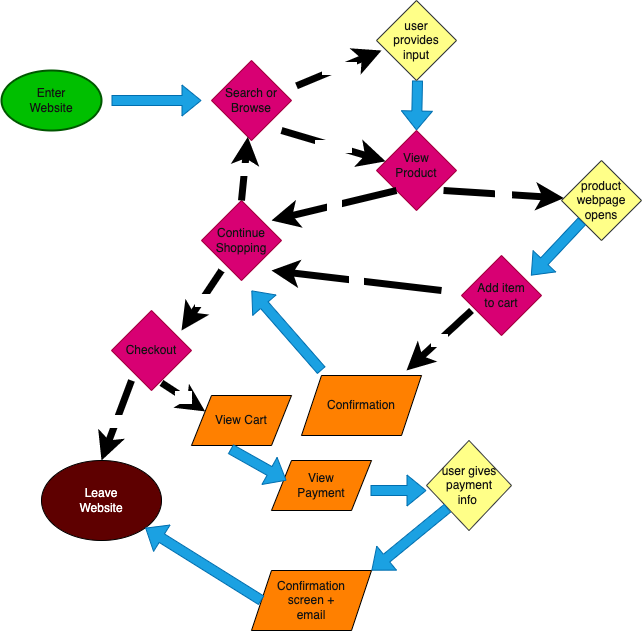

The diagram above was exported from draw.io. Its source (the exported page's mxGraphModel, read from the mxfile embedded in the PNG):
<mxGraphModel dx="1425" dy="549" grid="1" gridSize="10" guides="1" tooltips="1" connect="1" arrows="1" fold="1" page="1" pageScale="1" pageWidth="850" pageHeight="1100" math="0" shadow="0">
  <root>
    <mxCell id="0" />
    <mxCell id="1" parent="0" />
    <mxCell id="2" value="" style="strokeWidth=2;html=1;shape=mxgraph.flowchart.start_1;whiteSpace=wrap;fillColor=#00BF00;fontColor=#ffffff;strokeColor=#005700;" vertex="1" parent="1">
      <mxGeometry y="270" width="100" height="60" as="geometry" />
    </mxCell>
    <mxCell id="3" value="" style="shape=flexArrow;endArrow=classic;html=1;fillColor=#1ba1e2;strokeColor=#006EAF;" edge="1" parent="1">
      <mxGeometry width="50" height="50" relative="1" as="geometry">
        <mxPoint x="110" y="300" as="sourcePoint" />
        <mxPoint x="200" y="300" as="targetPoint" />
      </mxGeometry>
    </mxCell>
    <mxCell id="6" value="" style="rhombus;whiteSpace=wrap;html=1;fillColor=#d80073;fontColor=#ffffff;strokeColor=#A50040;" vertex="1" parent="1">
      <mxGeometry x="210" y="260" width="80" height="80" as="geometry" />
    </mxCell>
    <mxCell id="8" value="Enter Website" style="text;html=1;align=center;verticalAlign=middle;whiteSpace=wrap;rounded=0;fontColor=#121212;" vertex="1" parent="1">
      <mxGeometry x="20" y="285" width="60" height="30" as="geometry" />
    </mxCell>
    <mxCell id="9" value="Search or Browse" style="text;html=1;strokeColor=none;fillColor=none;align=center;verticalAlign=middle;whiteSpace=wrap;rounded=0;fontColor=#121212;" vertex="1" parent="1">
      <mxGeometry x="220" y="285" width="60" height="30" as="geometry" />
    </mxCell>
    <mxCell id="12" value="" style="shape=flexArrow;endArrow=classic;html=1;fillColor=#1ba1e2;strokeColor=#006EAF;exitX=0.425;exitY=1;exitDx=0;exitDy=0;exitPerimeter=0;entryX=0.5;entryY=0;entryDx=0;entryDy=0;" edge="1" parent="1" target="13">
      <mxGeometry width="50" height="50" relative="1" as="geometry">
        <mxPoint x="416" y="280" as="sourcePoint" />
        <mxPoint x="416" y="320" as="targetPoint" />
      </mxGeometry>
    </mxCell>
    <mxCell id="13" value="" style="rhombus;whiteSpace=wrap;html=1;fillColor=#d80073;fontColor=#ffffff;strokeColor=#A50040;" vertex="1" parent="1">
      <mxGeometry x="375" y="330" width="80" height="80" as="geometry" />
    </mxCell>
    <mxCell id="14" value="View Product" style="text;html=1;strokeColor=none;fillColor=none;align=center;verticalAlign=middle;whiteSpace=wrap;rounded=0;fontColor=#121212;" vertex="1" parent="1">
      <mxGeometry x="385" y="350" width="60" height="30" as="geometry" />
    </mxCell>
    <mxCell id="15" value="" style="rhombus;whiteSpace=wrap;html=1;fillColor=#d80073;fontColor=#ffffff;strokeColor=#A50040;" vertex="1" parent="1">
      <mxGeometry x="200" y="400" width="80" height="80" as="geometry" />
    </mxCell>
    <mxCell id="16" value="Continue Shopping" style="text;html=1;strokeColor=none;fillColor=none;align=center;verticalAlign=middle;whiteSpace=wrap;rounded=0;fontColor=#121212;" vertex="1" parent="1">
      <mxGeometry x="210" y="425" width="60" height="30" as="geometry" />
    </mxCell>
    <mxCell id="25" value="" style="endArrow=classic;html=1;fontColor=#121212;strokeWidth=7;exitX=0;exitY=1;exitDx=0;exitDy=0;" edge="1" parent="1" source="13">
      <mxGeometry relative="1" as="geometry">
        <mxPoint x="290" y="400" as="sourcePoint" />
        <mxPoint x="270" y="420" as="targetPoint" />
      </mxGeometry>
    </mxCell>
    <mxCell id="26" value="No" style="edgeLabel;resizable=0;html=1;align=center;verticalAlign=middle;fontColor=#FFFFFF;fillColor=#FF8000;opacity=50;" connectable="0" vertex="1" parent="25">
      <mxGeometry relative="1" as="geometry" />
    </mxCell>
    <mxCell id="27" value="" style="endArrow=classic;html=1;fontColor=#121212;strokeWidth=7;exitX=0.838;exitY=0.75;exitDx=0;exitDy=0;exitPerimeter=0;" edge="1" parent="1" source="13" target="54">
      <mxGeometry relative="1" as="geometry">
        <mxPoint x="405" y="430" as="sourcePoint" />
        <mxPoint x="470" y="470" as="targetPoint" />
      </mxGeometry>
    </mxCell>
    <mxCell id="28" value="Yes" style="edgeLabel;resizable=0;html=1;align=center;verticalAlign=middle;fontColor=#FFFFFF;fillColor=#FF8000;opacity=50;" connectable="0" vertex="1" parent="27">
      <mxGeometry relative="1" as="geometry" />
    </mxCell>
    <mxCell id="30" value="" style="shape=parallelogram;perimeter=parallelogramPerimeter;whiteSpace=wrap;html=1;fixedSize=1;fontColor=#121212;fillColor=#FF8000;" vertex="1" parent="1">
      <mxGeometry x="300" y="575" width="120" height="60" as="geometry" />
    </mxCell>
    <mxCell id="31" value="Confirmation&lt;br&gt;" style="text;html=1;strokeColor=none;fillColor=none;align=center;verticalAlign=middle;whiteSpace=wrap;rounded=0;fontColor=#121212;" vertex="1" parent="1">
      <mxGeometry x="330" y="590" width="60" height="30" as="geometry" />
    </mxCell>
    <mxCell id="34" value="" style="rhombus;whiteSpace=wrap;html=1;fillColor=#ffff88;strokeColor=#36393d;" vertex="1" parent="1">
      <mxGeometry x="375" y="200" width="80" height="80" as="geometry" />
    </mxCell>
    <mxCell id="39" value="" style="endArrow=classic;html=1;fontColor=#121212;strokeWidth=7;entryX=0.063;entryY=0.625;entryDx=0;entryDy=0;entryPerimeter=0;" edge="1" parent="1" target="34">
      <mxGeometry relative="1" as="geometry">
        <mxPoint x="295" y="285.38" as="sourcePoint" />
        <mxPoint x="345.00076923076927" y="194.61076923076928" as="targetPoint" />
      </mxGeometry>
    </mxCell>
    <mxCell id="40" value="Search" style="edgeLabel;resizable=0;html=1;align=center;verticalAlign=middle;fontColor=#FFFFFF;fillColor=#FF8000;opacity=50;" connectable="0" vertex="1" parent="39">
      <mxGeometry relative="1" as="geometry" />
    </mxCell>
    <mxCell id="41" value="" style="endArrow=classic;html=1;fontColor=#121212;strokeWidth=7;" edge="1" parent="1" target="13">
      <mxGeometry relative="1" as="geometry">
        <mxPoint x="280" y="330" as="sourcePoint" />
        <mxPoint x="365.03999999999996" y="294.62" as="targetPoint" />
      </mxGeometry>
    </mxCell>
    <mxCell id="42" value="Browse" style="edgeLabel;resizable=0;html=1;align=center;verticalAlign=middle;fontColor=#FFFFFF;fillColor=#FF8000;opacity=50;" connectable="0" vertex="1" parent="41">
      <mxGeometry relative="1" as="geometry" />
    </mxCell>
    <mxCell id="47" value="" style="rhombus;whiteSpace=wrap;html=1;fillColor=#d80073;fontColor=#ffffff;strokeColor=#A50040;" vertex="1" parent="1">
      <mxGeometry x="460" y="455" width="80" height="80" as="geometry" />
    </mxCell>
    <mxCell id="48" value="Add item to cart" style="text;html=1;strokeColor=none;fillColor=none;align=center;verticalAlign=middle;whiteSpace=wrap;rounded=0;fontColor=#121212;" vertex="1" parent="1">
      <mxGeometry x="470" y="480" width="60" height="30" as="geometry" />
    </mxCell>
    <mxCell id="49" value="" style="endArrow=classic;html=1;fontColor=#121212;strokeWidth=7;exitX=0;exitY=1;exitDx=0;exitDy=0;" edge="1" parent="1" source="48">
      <mxGeometry relative="1" as="geometry">
        <mxPoint x="350" y="510" as="sourcePoint" />
        <mxPoint x="405" y="570" as="targetPoint" />
      </mxGeometry>
    </mxCell>
    <mxCell id="50" value="Yes" style="edgeLabel;resizable=0;html=1;align=center;verticalAlign=middle;fontColor=#FFFFFF;fillColor=#FF8000;opacity=50;" connectable="0" vertex="1" parent="49">
      <mxGeometry relative="1" as="geometry" />
    </mxCell>
    <mxCell id="51" value="" style="endArrow=classic;html=1;fontColor=#121212;strokeWidth=7;" edge="1" parent="1">
      <mxGeometry relative="1" as="geometry">
        <mxPoint x="440" y="490" as="sourcePoint" />
        <mxPoint x="270" y="470" as="targetPoint" />
      </mxGeometry>
    </mxCell>
    <mxCell id="52" value="No" style="edgeLabel;resizable=0;html=1;align=center;verticalAlign=middle;fontColor=#FFFFFF;fillColor=#FF8000;opacity=50;" connectable="0" vertex="1" parent="51">
      <mxGeometry relative="1" as="geometry" />
    </mxCell>
    <mxCell id="53" value="user provides input" style="text;html=1;align=center;verticalAlign=middle;whiteSpace=wrap;rounded=0;fontColor=#121212;" vertex="1" parent="1">
      <mxGeometry x="385" y="225" width="60" height="30" as="geometry" />
    </mxCell>
    <mxCell id="54" value="" style="rhombus;whiteSpace=wrap;html=1;fillColor=#ffff88;strokeColor=#36393d;" vertex="1" parent="1">
      <mxGeometry x="560" y="360" width="80" height="80" as="geometry" />
    </mxCell>
    <mxCell id="56" value="product webpage opens" style="text;html=1;align=center;verticalAlign=middle;whiteSpace=wrap;rounded=0;fontColor=#121212;" vertex="1" parent="1">
      <mxGeometry x="570" y="385" width="60" height="30" as="geometry" />
    </mxCell>
    <mxCell id="57" value="" style="shape=flexArrow;endArrow=classic;html=1;fillColor=#1ba1e2;strokeColor=#006EAF;entryX=0.5;entryY=0;entryDx=0;entryDy=0;" edge="1" parent="1" source="54">
      <mxGeometry width="50" height="50" relative="1" as="geometry">
        <mxPoint x="530.5" y="425" as="sourcePoint" />
        <mxPoint x="529.5" y="475" as="targetPoint" />
      </mxGeometry>
    </mxCell>
    <mxCell id="58" value="" style="endArrow=classic;html=1;fontColor=#121212;strokeWidth=7;exitX=0.5;exitY=0;exitDx=0;exitDy=0;" edge="1" parent="1" source="15" target="6">
      <mxGeometry relative="1" as="geometry">
        <mxPoint x="189.82999999999998" y="366.19" as="sourcePoint" />
        <mxPoint x="310.17151940938317" y="373.80848059061685" as="targetPoint" />
      </mxGeometry>
    </mxCell>
    <mxCell id="59" value="Yes" style="edgeLabel;resizable=0;html=1;align=center;verticalAlign=middle;fontColor=#FFFFFF;fillColor=#FF8000;opacity=50;" connectable="0" vertex="1" parent="58">
      <mxGeometry relative="1" as="geometry" />
    </mxCell>
    <mxCell id="60" value="" style="ellipse;whiteSpace=wrap;html=1;fontColor=#FFFFFF;fillColor=#5E0000;" vertex="1" parent="1">
      <mxGeometry x="40" y="660" width="120" height="80" as="geometry" />
    </mxCell>
    <mxCell id="61" value="Leave Website" style="text;html=1;strokeColor=none;fillColor=none;align=center;verticalAlign=middle;whiteSpace=wrap;rounded=0;fontColor=#FFFFFF;" vertex="1" parent="1">
      <mxGeometry x="70" y="685" width="60" height="30" as="geometry" />
    </mxCell>
    <mxCell id="62" value="" style="endArrow=classic;html=1;fontColor=#121212;strokeWidth=7;" edge="1" parent="1">
      <mxGeometry relative="1" as="geometry">
        <mxPoint x="220" y="470" as="sourcePoint" />
        <mxPoint x="180" y="530" as="targetPoint" />
      </mxGeometry>
    </mxCell>
    <mxCell id="63" value="No" style="edgeLabel;resizable=0;html=1;align=center;verticalAlign=middle;fontColor=#FFFFFF;fillColor=#FF8000;opacity=50;" connectable="0" vertex="1" parent="62">
      <mxGeometry relative="1" as="geometry" />
    </mxCell>
    <mxCell id="64" value="" style="rhombus;whiteSpace=wrap;html=1;fillColor=#d80073;fontColor=#ffffff;strokeColor=#A50040;" vertex="1" parent="1">
      <mxGeometry x="110" y="510" width="80" height="80" as="geometry" />
    </mxCell>
    <mxCell id="65" value="Checkout" style="text;html=1;strokeColor=none;fillColor=none;align=center;verticalAlign=middle;whiteSpace=wrap;rounded=0;fontColor=#121212;" vertex="1" parent="1">
      <mxGeometry x="120" y="535" width="60" height="30" as="geometry" />
    </mxCell>
    <mxCell id="66" value="" style="endArrow=classic;html=1;fontColor=#121212;strokeWidth=7;" edge="1" parent="1">
      <mxGeometry relative="1" as="geometry">
        <mxPoint x="130" y="580" as="sourcePoint" />
        <mxPoint x="100" y="660" as="targetPoint" />
      </mxGeometry>
    </mxCell>
    <mxCell id="67" value="No" style="edgeLabel;resizable=0;html=1;align=center;verticalAlign=middle;fontColor=#FFFFFF;fillColor=#FF8000;opacity=50;" connectable="0" vertex="1" parent="66">
      <mxGeometry relative="1" as="geometry" />
    </mxCell>
    <mxCell id="68" value="" style="shape=parallelogram;perimeter=parallelogramPerimeter;whiteSpace=wrap;html=1;fixedSize=1;fontColor=#121212;fillColor=#FF8000;" vertex="1" parent="1">
      <mxGeometry x="190" y="595" width="100" height="50" as="geometry" />
    </mxCell>
    <mxCell id="70" value="View Cart" style="text;html=1;strokeColor=none;fillColor=none;align=center;verticalAlign=middle;whiteSpace=wrap;rounded=0;fontColor=#121212;" vertex="1" parent="1">
      <mxGeometry x="210" y="605" width="60" height="30" as="geometry" />
    </mxCell>
    <mxCell id="71" value="" style="endArrow=classic;html=1;fontColor=#121212;strokeWidth=7;exitX=0.838;exitY=0.75;exitDx=0;exitDy=0;exitPerimeter=0;entryX=0;entryY=0.25;entryDx=0;entryDy=0;" edge="1" parent="1" target="68">
      <mxGeometry relative="1" as="geometry">
        <mxPoint x="159.99999999999994" y="582.38" as="sourcePoint" />
        <mxPoint x="280.3415194093831" y="589.9984805906169" as="targetPoint" />
      </mxGeometry>
    </mxCell>
    <mxCell id="72" value="Yes" style="edgeLabel;resizable=0;html=1;align=center;verticalAlign=middle;fontColor=#FFFFFF;fillColor=#FF8000;opacity=50;" connectable="0" vertex="1" parent="71">
      <mxGeometry relative="1" as="geometry" />
    </mxCell>
    <mxCell id="73" value="" style="shape=parallelogram;perimeter=parallelogramPerimeter;whiteSpace=wrap;html=1;fixedSize=1;fontColor=#121212;fillColor=#FF8000;" vertex="1" parent="1">
      <mxGeometry x="270" y="660" width="100" height="50" as="geometry" />
    </mxCell>
    <mxCell id="74" value="View Payment" style="text;html=1;strokeColor=none;fillColor=none;align=center;verticalAlign=middle;whiteSpace=wrap;rounded=0;fontColor=#121212;" vertex="1" parent="1">
      <mxGeometry x="290" y="670" width="60" height="30" as="geometry" />
    </mxCell>
    <mxCell id="75" value="" style="shape=flexArrow;endArrow=classic;html=1;fillColor=#1ba1e2;strokeColor=#006EAF;exitX=0.39;exitY=1.07;exitDx=0;exitDy=0;exitPerimeter=0;" edge="1" parent="1" source="68">
      <mxGeometry width="50" height="50" relative="1" as="geometry">
        <mxPoint x="195" y="680" as="sourcePoint" />
        <mxPoint x="285" y="680" as="targetPoint" />
      </mxGeometry>
    </mxCell>
    <mxCell id="76" value="" style="shape=flexArrow;endArrow=classic;html=1;fillColor=#1ba1e2;strokeColor=#006EAF;exitX=0.39;exitY=1.07;exitDx=0;exitDy=0;exitPerimeter=0;" edge="1" parent="1">
      <mxGeometry width="50" height="50" relative="1" as="geometry">
        <mxPoint x="369" y="690" as="sourcePoint" />
        <mxPoint x="425" y="690" as="targetPoint" />
      </mxGeometry>
    </mxCell>
    <mxCell id="78" value="" style="rhombus;whiteSpace=wrap;html=1;fillColor=#ffff88;strokeColor=#36393d;" vertex="1" parent="1">
      <mxGeometry x="425" y="640" width="85" height="90" as="geometry" />
    </mxCell>
    <mxCell id="79" value="user gives payment info&amp;nbsp;" style="text;html=1;align=center;verticalAlign=middle;whiteSpace=wrap;rounded=0;fontColor=#121212;" vertex="1" parent="1">
      <mxGeometry x="437.5" y="670" width="60" height="30" as="geometry" />
    </mxCell>
    <mxCell id="81" value="" style="shape=parallelogram;perimeter=parallelogramPerimeter;whiteSpace=wrap;html=1;fixedSize=1;fontColor=#121212;fillColor=#FF8000;" vertex="1" parent="1">
      <mxGeometry x="250" y="770" width="120" height="60" as="geometry" />
    </mxCell>
    <mxCell id="82" value="Confirmation screen + email" style="text;html=1;strokeColor=none;fillColor=none;align=center;verticalAlign=middle;whiteSpace=wrap;rounded=0;fontColor=#121212;" vertex="1" parent="1">
      <mxGeometry x="280" y="785" width="60" height="30" as="geometry" />
    </mxCell>
    <mxCell id="83" value="" style="shape=flexArrow;endArrow=classic;html=1;fillColor=#1ba1e2;strokeColor=#006EAF;exitX=0;exitY=1;exitDx=0;exitDy=0;entryX=1;entryY=0;entryDx=0;entryDy=0;" edge="1" parent="1" source="78" target="81">
      <mxGeometry width="50" height="50" relative="1" as="geometry">
        <mxPoint x="370" y="740" as="sourcePoint" />
        <mxPoint x="426" y="740" as="targetPoint" />
      </mxGeometry>
    </mxCell>
    <mxCell id="84" value="" style="shape=flexArrow;endArrow=classic;html=1;fillColor=#1ba1e2;strokeColor=#006EAF;exitX=0;exitY=0.5;exitDx=0;exitDy=0;" edge="1" parent="1" source="81" target="60">
      <mxGeometry width="50" height="50" relative="1" as="geometry">
        <mxPoint x="200" y="730" as="sourcePoint" />
        <mxPoint x="123.75" y="792.5" as="targetPoint" />
      </mxGeometry>
    </mxCell>
    <mxCell id="85" value="" style="shape=flexArrow;endArrow=classic;html=1;fillColor=#1ba1e2;strokeColor=#006EAF;" edge="1" parent="1">
      <mxGeometry width="50" height="50" relative="1" as="geometry">
        <mxPoint x="320" y="570" as="sourcePoint" />
        <mxPoint x="250" y="490" as="targetPoint" />
      </mxGeometry>
    </mxCell>
  </root>
</mxGraphModel>